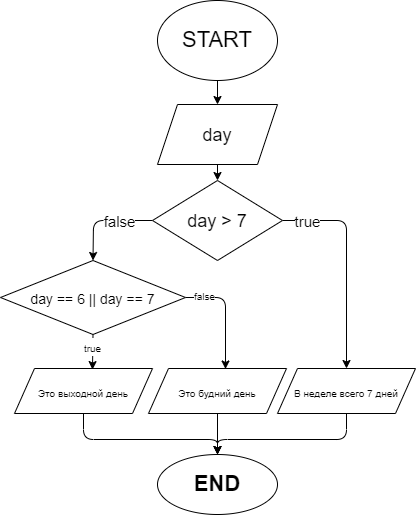

The diagram above was exported from draw.io. Its source (the exported page's mxGraphModel, read from the mxfile embedded in the PNG):
<mxGraphModel dx="758" dy="353" grid="0" gridSize="10" guides="1" tooltips="1" connect="1" arrows="1" fold="1" page="0" pageScale="1" pageWidth="827" pageHeight="1169" math="0" shadow="0">
  <root>
    <mxCell id="0" />
    <mxCell id="1" parent="0" />
    <mxCell id="4" style="edgeStyle=none;html=1;exitX=0.5;exitY=1;exitDx=0;exitDy=0;entryX=0.5;entryY=0;entryDx=0;entryDy=0;fontSize=22;" edge="1" parent="1" source="2" target="3">
      <mxGeometry relative="1" as="geometry" />
    </mxCell>
    <mxCell id="2" value="&lt;font style=&quot;font-size: 22px&quot;&gt;START&lt;/font&gt;" style="ellipse;whiteSpace=wrap;html=1;" vertex="1" parent="1">
      <mxGeometry x="305" y="34" width="120" height="80" as="geometry" />
    </mxCell>
    <mxCell id="6" value="" style="edgeStyle=none;html=1;fontSize=22;" edge="1" parent="1" source="3" target="5">
      <mxGeometry relative="1" as="geometry" />
    </mxCell>
    <mxCell id="3" value="&lt;font style=&quot;font-size: 18px&quot;&gt;day&lt;/font&gt;" style="shape=parallelogram;perimeter=parallelogramPerimeter;whiteSpace=wrap;html=1;fixedSize=1;fontSize=22;" vertex="1" parent="1">
      <mxGeometry x="305" y="138" width="120" height="60" as="geometry" />
    </mxCell>
    <mxCell id="13" style="edgeStyle=none;html=1;exitX=0;exitY=0.5;exitDx=0;exitDy=0;entryX=0.5;entryY=0;entryDx=0;entryDy=0;fontSize=15;" edge="1" parent="1" source="5" target="9">
      <mxGeometry relative="1" as="geometry">
        <Array as="points">
          <mxPoint x="241" y="254" />
        </Array>
      </mxGeometry>
    </mxCell>
    <mxCell id="14" value="false" style="edgeLabel;html=1;align=center;verticalAlign=middle;resizable=0;points=[];fontSize=15;" vertex="1" connectable="0" parent="13">
      <mxGeometry x="-0.3059" relative="1" as="geometry">
        <mxPoint as="offset" />
      </mxGeometry>
    </mxCell>
    <mxCell id="24" style="edgeStyle=none;html=1;exitX=1;exitY=0.5;exitDx=0;exitDy=0;entryX=0.5;entryY=0;entryDx=0;entryDy=0;fontSize=11;" edge="1" parent="1" source="5" target="16">
      <mxGeometry relative="1" as="geometry">
        <Array as="points">
          <mxPoint x="494" y="254" />
        </Array>
      </mxGeometry>
    </mxCell>
    <mxCell id="25" value="true" style="edgeLabel;html=1;align=center;verticalAlign=middle;resizable=0;points=[];fontSize=15;" vertex="1" connectable="0" parent="24">
      <mxGeometry x="-0.7739" y="3" relative="1" as="geometry">
        <mxPoint y="3" as="offset" />
      </mxGeometry>
    </mxCell>
    <mxCell id="5" value="&lt;font style=&quot;font-size: 18px&quot;&gt;day &amp;gt; 7&lt;/font&gt;" style="rhombus;whiteSpace=wrap;html=1;fontSize=22;" vertex="1" parent="1">
      <mxGeometry x="300" y="214" width="130" height="80" as="geometry" />
    </mxCell>
    <mxCell id="23" style="edgeStyle=none;html=1;exitX=1;exitY=0.5;exitDx=0;exitDy=0;entryX=0.558;entryY=0.011;entryDx=0;entryDy=0;entryPerimeter=0;fontSize=11;" edge="1" parent="1" source="9" target="20">
      <mxGeometry relative="1" as="geometry">
        <Array as="points">
          <mxPoint x="373" y="331" />
        </Array>
      </mxGeometry>
    </mxCell>
    <mxCell id="27" style="edgeStyle=none;html=1;exitX=0.5;exitY=1;exitDx=0;exitDy=0;entryX=0.565;entryY=0.024;entryDx=0;entryDy=0;entryPerimeter=0;fontSize=10;" edge="1" parent="1" source="9" target="19">
      <mxGeometry relative="1" as="geometry" />
    </mxCell>
    <mxCell id="9" value="&lt;font style=&quot;font-size: 14px&quot;&gt;day == 6 || day == 7&lt;/font&gt;" style="rhombus;whiteSpace=wrap;html=1;fontSize=22;" vertex="1" parent="1">
      <mxGeometry x="148" y="294" width="185" height="74" as="geometry" />
    </mxCell>
    <mxCell id="33" style="edgeStyle=none;html=1;exitX=0.5;exitY=1;exitDx=0;exitDy=0;entryX=0.5;entryY=0;entryDx=0;entryDy=0;fontSize=22;" edge="1" parent="1" source="16" target="30">
      <mxGeometry relative="1" as="geometry">
        <Array as="points">
          <mxPoint x="494" y="473" />
          <mxPoint x="365" y="473" />
        </Array>
      </mxGeometry>
    </mxCell>
    <mxCell id="16" value="&lt;font style=&quot;font-size: 10px&quot;&gt;В неделе всего 7 дней&lt;/font&gt;" style="shape=parallelogram;perimeter=parallelogramPerimeter;whiteSpace=wrap;html=1;fixedSize=1;fontSize=15;" vertex="1" parent="1">
      <mxGeometry x="425" y="402" width="138" height="45" as="geometry" />
    </mxCell>
    <mxCell id="34" style="edgeStyle=none;html=1;exitX=0.5;exitY=1;exitDx=0;exitDy=0;entryX=0.5;entryY=0;entryDx=0;entryDy=0;fontSize=22;" edge="1" parent="1" source="19" target="30">
      <mxGeometry relative="1" as="geometry">
        <Array as="points">
          <mxPoint x="231" y="473" />
          <mxPoint x="365" y="473" />
        </Array>
      </mxGeometry>
    </mxCell>
    <mxCell id="19" value="&lt;font style=&quot;font-size: 10px&quot;&gt;Это выходной день&lt;/font&gt;" style="shape=parallelogram;perimeter=parallelogramPerimeter;whiteSpace=wrap;html=1;fixedSize=1;fontSize=15;" vertex="1" parent="1">
      <mxGeometry x="162" y="402" width="138" height="45" as="geometry" />
    </mxCell>
    <mxCell id="31" value="" style="edgeStyle=none;html=1;fontSize=18;" edge="1" parent="1" source="20" target="30">
      <mxGeometry relative="1" as="geometry" />
    </mxCell>
    <mxCell id="20" value="&lt;font style=&quot;font-size: 10px&quot;&gt;Это будний день&lt;/font&gt;" style="shape=parallelogram;perimeter=parallelogramPerimeter;whiteSpace=wrap;html=1;fixedSize=1;fontSize=15;" vertex="1" parent="1">
      <mxGeometry x="296" y="402" width="138" height="45" as="geometry" />
    </mxCell>
    <mxCell id="28" value="&lt;font style=&quot;font-size: 10px&quot;&gt;true&lt;/font&gt;" style="edgeLabel;html=1;align=center;verticalAlign=middle;resizable=0;points=[];fontSize=15;" vertex="1" connectable="0" parent="1">
      <mxGeometry x="472.9979310344827" y="262" as="geometry">
        <mxPoint x="-233" y="117" as="offset" />
      </mxGeometry>
    </mxCell>
    <mxCell id="29" value="false" style="edgeLabel;html=1;align=center;verticalAlign=middle;resizable=0;points=[];fontSize=10;" vertex="1" connectable="0" parent="1">
      <mxGeometry x="349.99724137931037" y="331" as="geometry">
        <mxPoint x="2" y="-2" as="offset" />
      </mxGeometry>
    </mxCell>
    <mxCell id="30" value="&lt;font style=&quot;font-size: 22px&quot;&gt;&lt;b&gt;END&lt;/b&gt;&lt;/font&gt;" style="ellipse;whiteSpace=wrap;html=1;fontSize=15;" vertex="1" parent="1">
      <mxGeometry x="305" y="488" width="120" height="60" as="geometry" />
    </mxCell>
  </root>
</mxGraphModel>